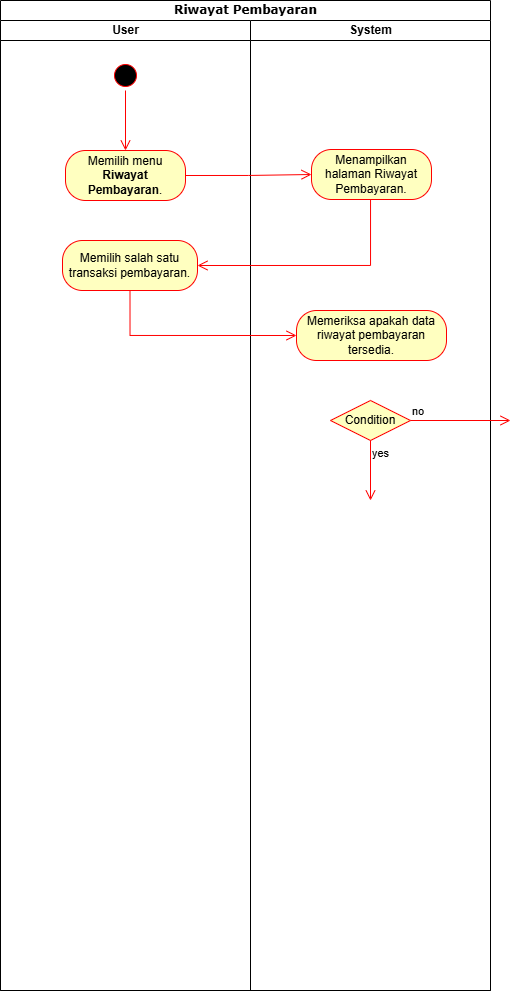

The diagram above was exported from draw.io. Its source (the exported page's mxGraphModel, read from the mxfile embedded in the PNG):
<mxGraphModel dx="889" dy="520" grid="1" gridSize="10" guides="1" tooltips="1" connect="1" arrows="1" fold="1" page="1" pageScale="1" pageWidth="850" pageHeight="1100" background="none" math="0" shadow="0">
  <root>
    <mxCell id="0" />
    <mxCell id="1" parent="0" />
    <mxCell id="1c1d494c118603dd-1" parent="1" style="swimlane;html=1;childLayout=stackLayout;startSize=20;rounded=0;shadow=0;comic=0;labelBackgroundColor=none;strokeWidth=1;fontFamily=Verdana;fontSize=12;align=center;" value="Riwayat Pembayaran" vertex="1">
      <mxGeometry height="990" width="490" x="50" as="geometry" />
    </mxCell>
    <mxCell id="1c1d494c118603dd-2" parent="1c1d494c118603dd-1" style="swimlane;html=1;startSize=20;" value="User" vertex="1">
      <mxGeometry height="970" width="250" y="20" as="geometry" />
    </mxCell>
    <mxCell id="9HDd_LDYc8wmsTaFbKTO-6" parent="1c1d494c118603dd-2" style="ellipse;html=1;shape=startState;fillColor=#000000;strokeColor=#ff0000;" value="" vertex="1">
      <mxGeometry height="30" width="30" x="110" y="40" as="geometry" />
    </mxCell>
    <mxCell id="9HDd_LDYc8wmsTaFbKTO-7" edge="1" parent="1c1d494c118603dd-2" source="9HDd_LDYc8wmsTaFbKTO-6" style="edgeStyle=orthogonalEdgeStyle;html=1;verticalAlign=bottom;endArrow=open;endSize=8;strokeColor=#ff0000;rounded=0;" value="">
      <mxGeometry relative="1" as="geometry">
        <mxPoint x="125" y="130" as="targetPoint" />
      </mxGeometry>
    </mxCell>
    <mxCell id="9HDd_LDYc8wmsTaFbKTO-8" parent="1c1d494c118603dd-2" style="rounded=1;whiteSpace=wrap;html=1;arcSize=40;fontColor=#000000;fillColor=#ffffc0;strokeColor=#ff0000;" value="Memilih menu &lt;strong data-start=&quot;199&quot; data-end=&quot;221&quot;&gt;Riwayat Pembayaran&lt;/strong&gt;." vertex="1">
      <mxGeometry height="50" width="120" x="65" y="130" as="geometry" />
    </mxCell>
    <mxCell id="9HDd_LDYc8wmsTaFbKTO-13" parent="1c1d494c118603dd-2" style="rounded=1;whiteSpace=wrap;html=1;arcSize=40;fontColor=#000000;fillColor=#ffffc0;strokeColor=#ff0000;" value="Memilih salah satu transaksi pembayaran." vertex="1">
      <mxGeometry height="50" width="135" x="62" y="220" as="geometry" />
    </mxCell>
    <mxCell id="1c1d494c118603dd-3" parent="1c1d494c118603dd-1" style="swimlane;html=1;startSize=20;" value="System" vertex="1">
      <mxGeometry height="970" width="240" x="250" y="20" as="geometry" />
    </mxCell>
    <mxCell id="9HDd_LDYc8wmsTaFbKTO-10" parent="1c1d494c118603dd-3" style="rounded=1;whiteSpace=wrap;html=1;arcSize=40;fontColor=#000000;fillColor=#ffffc0;strokeColor=#ff0000;" value="Menampilkan halaman Riwayat Pembayaran." vertex="1">
      <mxGeometry height="50" width="120" x="61" y="129" as="geometry" />
    </mxCell>
    <mxCell id="9HDd_LDYc8wmsTaFbKTO-15" parent="1c1d494c118603dd-3" style="rounded=1;whiteSpace=wrap;html=1;arcSize=40;fontColor=#000000;fillColor=#ffffc0;strokeColor=#ff0000;" value="Memeriksa apakah data riwayat pembayaran tersedia." vertex="1">
      <mxGeometry height="50" width="150" x="46" y="290" as="geometry" />
    </mxCell>
    <mxCell id="9HDd_LDYc8wmsTaFbKTO-18" parent="1c1d494c118603dd-3" style="rhombus;whiteSpace=wrap;html=1;fontColor=#000000;fillColor=#ffffc0;strokeColor=#ff0000;" value="Condition" vertex="1">
      <mxGeometry height="40" width="80" x="80" y="380" as="geometry" />
    </mxCell>
    <mxCell id="9HDd_LDYc8wmsTaFbKTO-19" edge="1" parent="1c1d494c118603dd-3" source="9HDd_LDYc8wmsTaFbKTO-18" style="edgeStyle=orthogonalEdgeStyle;html=1;align=left;verticalAlign=bottom;endArrow=open;endSize=8;strokeColor=#ff0000;rounded=0;" value="no">
      <mxGeometry relative="1" x="-1" as="geometry">
        <mxPoint x="260" y="400" as="targetPoint" />
      </mxGeometry>
    </mxCell>
    <mxCell id="9HDd_LDYc8wmsTaFbKTO-20" edge="1" parent="1c1d494c118603dd-3" source="9HDd_LDYc8wmsTaFbKTO-18" style="edgeStyle=orthogonalEdgeStyle;html=1;align=left;verticalAlign=top;endArrow=open;endSize=8;strokeColor=#ff0000;rounded=0;" value="yes">
      <mxGeometry relative="1" x="-1" as="geometry">
        <mxPoint x="120" y="480" as="targetPoint" />
      </mxGeometry>
    </mxCell>
    <mxCell id="9HDd_LDYc8wmsTaFbKTO-9" edge="1" parent="1c1d494c118603dd-1" source="9HDd_LDYc8wmsTaFbKTO-8" style="edgeStyle=orthogonalEdgeStyle;html=1;verticalAlign=bottom;endArrow=open;endSize=8;strokeColor=#ff0000;rounded=0;exitX=1;exitY=0.5;exitDx=0;exitDy=0;entryX=0;entryY=0.5;entryDx=0;entryDy=0;" target="9HDd_LDYc8wmsTaFbKTO-10" value="">
      <mxGeometry relative="1" as="geometry">
        <mxPoint x="280" y="170" as="targetPoint" />
      </mxGeometry>
    </mxCell>
    <mxCell id="9HDd_LDYc8wmsTaFbKTO-11" edge="1" parent="1c1d494c118603dd-1" source="9HDd_LDYc8wmsTaFbKTO-10" style="edgeStyle=orthogonalEdgeStyle;html=1;verticalAlign=bottom;endArrow=open;endSize=8;strokeColor=#ff0000;rounded=0;entryX=1;entryY=0.5;entryDx=0;entryDy=0;" target="9HDd_LDYc8wmsTaFbKTO-13" value="">
      <mxGeometry relative="1" as="geometry">
        <Array as="points">
          <mxPoint x="370" y="265" />
        </Array>
        <mxPoint x="371" y="250" as="targetPoint" />
      </mxGeometry>
    </mxCell>
    <mxCell id="9HDd_LDYc8wmsTaFbKTO-16" edge="1" parent="1c1d494c118603dd-1" source="9HDd_LDYc8wmsTaFbKTO-13" style="edgeStyle=orthogonalEdgeStyle;html=1;verticalAlign=bottom;endArrow=open;endSize=8;strokeColor=#ff0000;rounded=0;exitX=0.5;exitY=1;exitDx=0;exitDy=0;entryX=0;entryY=0.5;entryDx=0;entryDy=0;" target="9HDd_LDYc8wmsTaFbKTO-15" value="">
      <mxGeometry relative="1" as="geometry">
        <mxPoint x="180" y="360" as="targetPoint" />
      </mxGeometry>
    </mxCell>
  </root>
</mxGraphModel>